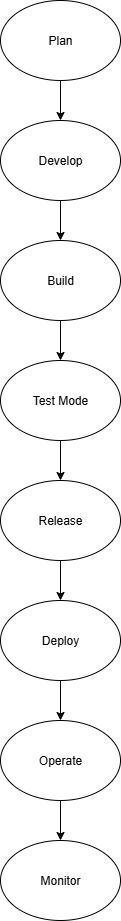

The diagram above was exported from draw.io. Its source (the exported page's mxGraphModel, read from the mxfile embedded in the PNG):
<mxGraphModel dx="1042" dy="562" grid="1" gridSize="10" guides="1" tooltips="1" connect="1" arrows="1" fold="1" page="1" pageScale="1" pageWidth="827" pageHeight="1169" math="0" shadow="0">
  <root>
    <mxCell id="0" />
    <mxCell id="1" parent="0" />
    <mxCell id="N8_90P7XZGIoPL1nos_0-4" style="edgeStyle=orthogonalEdgeStyle;rounded=0;orthogonalLoop=1;jettySize=auto;html=1;exitX=0.5;exitY=1;exitDx=0;exitDy=0;" edge="1" parent="1" source="N8_90P7XZGIoPL1nos_0-2" target="N8_90P7XZGIoPL1nos_0-3">
      <mxGeometry relative="1" as="geometry" />
    </mxCell>
    <mxCell id="N8_90P7XZGIoPL1nos_0-2" value="Plan" style="ellipse;whiteSpace=wrap;html=1;" vertex="1" parent="1">
      <mxGeometry x="330" y="40" width="120" height="80" as="geometry" />
    </mxCell>
    <mxCell id="N8_90P7XZGIoPL1nos_0-7" value="" style="edgeStyle=orthogonalEdgeStyle;rounded=0;orthogonalLoop=1;jettySize=auto;html=1;" edge="1" parent="1" source="N8_90P7XZGIoPL1nos_0-3" target="N8_90P7XZGIoPL1nos_0-6">
      <mxGeometry relative="1" as="geometry" />
    </mxCell>
    <mxCell id="N8_90P7XZGIoPL1nos_0-3" value="Develop" style="ellipse;whiteSpace=wrap;html=1;" vertex="1" parent="1">
      <mxGeometry x="330" y="160" width="120" height="80" as="geometry" />
    </mxCell>
    <mxCell id="N8_90P7XZGIoPL1nos_0-9" value="" style="edgeStyle=orthogonalEdgeStyle;rounded=0;orthogonalLoop=1;jettySize=auto;html=1;" edge="1" parent="1" source="N8_90P7XZGIoPL1nos_0-6" target="N8_90P7XZGIoPL1nos_0-8">
      <mxGeometry relative="1" as="geometry" />
    </mxCell>
    <mxCell id="N8_90P7XZGIoPL1nos_0-6" value="Build" style="ellipse;whiteSpace=wrap;html=1;" vertex="1" parent="1">
      <mxGeometry x="330" y="280" width="120" height="80" as="geometry" />
    </mxCell>
    <mxCell id="N8_90P7XZGIoPL1nos_0-11" value="" style="edgeStyle=orthogonalEdgeStyle;rounded=0;orthogonalLoop=1;jettySize=auto;html=1;" edge="1" parent="1" source="N8_90P7XZGIoPL1nos_0-8" target="N8_90P7XZGIoPL1nos_0-10">
      <mxGeometry relative="1" as="geometry" />
    </mxCell>
    <mxCell id="N8_90P7XZGIoPL1nos_0-8" value="Test Mode" style="ellipse;whiteSpace=wrap;html=1;" vertex="1" parent="1">
      <mxGeometry x="330" y="400" width="120" height="80" as="geometry" />
    </mxCell>
    <mxCell id="N8_90P7XZGIoPL1nos_0-13" value="" style="edgeStyle=orthogonalEdgeStyle;rounded=0;orthogonalLoop=1;jettySize=auto;html=1;" edge="1" parent="1" source="N8_90P7XZGIoPL1nos_0-10" target="N8_90P7XZGIoPL1nos_0-12">
      <mxGeometry relative="1" as="geometry" />
    </mxCell>
    <mxCell id="N8_90P7XZGIoPL1nos_0-10" value="Release" style="ellipse;whiteSpace=wrap;html=1;" vertex="1" parent="1">
      <mxGeometry x="330" y="520" width="120" height="80" as="geometry" />
    </mxCell>
    <mxCell id="N8_90P7XZGIoPL1nos_0-17" value="" style="edgeStyle=orthogonalEdgeStyle;rounded=0;orthogonalLoop=1;jettySize=auto;html=1;" edge="1" parent="1" source="N8_90P7XZGIoPL1nos_0-12" target="N8_90P7XZGIoPL1nos_0-16">
      <mxGeometry relative="1" as="geometry" />
    </mxCell>
    <mxCell id="N8_90P7XZGIoPL1nos_0-12" value="Deploy" style="ellipse;whiteSpace=wrap;html=1;" vertex="1" parent="1">
      <mxGeometry x="330" y="640" width="120" height="80" as="geometry" />
    </mxCell>
    <mxCell id="N8_90P7XZGIoPL1nos_0-19" value="" style="edgeStyle=orthogonalEdgeStyle;rounded=0;orthogonalLoop=1;jettySize=auto;html=1;" edge="1" parent="1" source="N8_90P7XZGIoPL1nos_0-16" target="N8_90P7XZGIoPL1nos_0-18">
      <mxGeometry relative="1" as="geometry" />
    </mxCell>
    <mxCell id="N8_90P7XZGIoPL1nos_0-16" value="Operate" style="ellipse;whiteSpace=wrap;html=1;" vertex="1" parent="1">
      <mxGeometry x="330" y="760" width="120" height="80" as="geometry" />
    </mxCell>
    <mxCell id="N8_90P7XZGIoPL1nos_0-18" value="Monitor" style="ellipse;whiteSpace=wrap;html=1;" vertex="1" parent="1">
      <mxGeometry x="330" y="880" width="120" height="80" as="geometry" />
    </mxCell>
  </root>
</mxGraphModel>